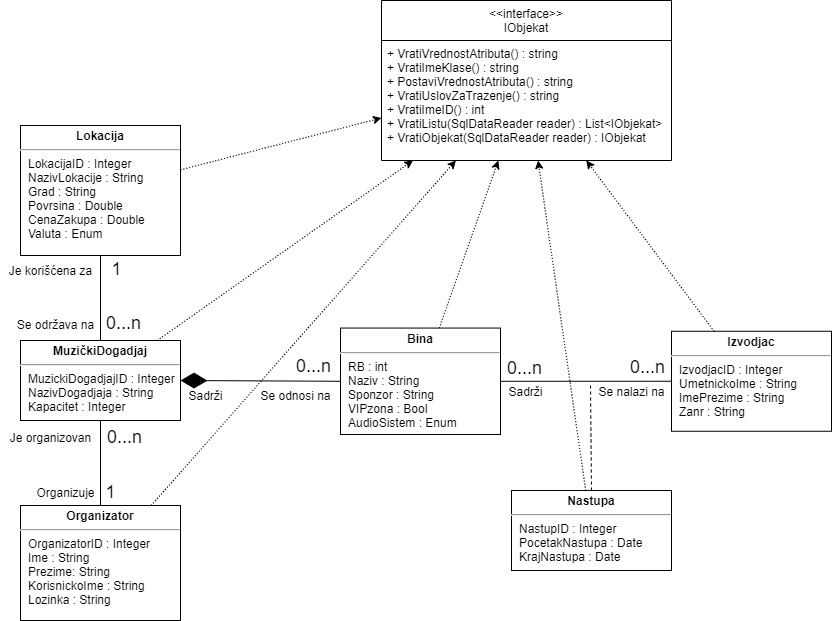

The diagram above was exported from draw.io. Its source (the exported page's mxGraphModel, read from the mxfile embedded in the PNG):
<mxGraphModel dx="1038" dy="547" grid="1" gridSize="10" guides="1" tooltips="1" connect="1" arrows="1" fold="1" page="1" pageScale="1" pageWidth="850" pageHeight="1100" math="0" shadow="0" extFonts="Permanent Marker^https://fonts.googleapis.com/css?family=Permanent+Marker">
  <root>
    <mxCell id="0" />
    <mxCell id="1" parent="0" />
    <mxCell id="eNgiWa2B5CA5oDeILZxk-146" value="&lt;p style=&quot;margin: 4px 0px 0px ; text-align: center&quot;&gt;&lt;b&gt;Organizator&lt;/b&gt;&lt;/p&gt;&lt;hr&gt;&lt;p style=&quot;margin: 0px ; margin-left: 8px&quot;&gt;OrganizatorID : Integer&lt;br&gt;Ime : String&lt;/p&gt;&lt;p style=&quot;margin: 0px ; margin-left: 8px&quot;&gt;Prezime&lt;span&gt;: String&lt;/span&gt;&lt;/p&gt;&lt;p style=&quot;margin: 0px ; margin-left: 8px&quot;&gt;KorisnickoIme : String&lt;/p&gt;&lt;p style=&quot;margin: 0px ; margin-left: 8px&quot;&gt;Lozinka : String&lt;/p&gt;" style="verticalAlign=top;align=left;overflow=fill;fontSize=12;fontFamily=Helvetica;html=1;" parent="1" vertex="1">
      <mxGeometry x="28" y="685" width="160" height="115" as="geometry" />
    </mxCell>
    <mxCell id="eNgiWa2B5CA5oDeILZxk-147" value="&lt;p style=&quot;margin: 4px 0px 0px ; text-align: center&quot;&gt;&lt;b&gt;MuzičkiDogadjaj&lt;/b&gt;&lt;/p&gt;&lt;hr&gt;&lt;p style=&quot;margin: 0px ; margin-left: 8px&quot;&gt;MuzickiDogadjajID : Integer&lt;/p&gt;&lt;p style=&quot;margin: 0px ; margin-left: 8px&quot;&gt;NazivDogadjaja : String&lt;/p&gt;&lt;p style=&quot;margin: 0px ; margin-left: 8px&quot;&gt;Kapacitet : Integer&lt;/p&gt;" style="verticalAlign=top;align=left;overflow=fill;fontSize=12;fontFamily=Helvetica;html=1;" parent="1" vertex="1">
      <mxGeometry x="28" y="520" width="160" height="80" as="geometry" />
    </mxCell>
    <mxCell id="eNgiWa2B5CA5oDeILZxk-148" value="&lt;p style=&quot;margin: 4px 0px 0px ; text-align: center&quot;&gt;&lt;b&gt;Bina&lt;/b&gt;&lt;/p&gt;&lt;hr&gt;&lt;p style=&quot;margin: 0px ; margin-left: 8px&quot;&gt;RB : int&lt;/p&gt;&lt;p style=&quot;margin: 0px ; margin-left: 8px&quot;&gt;Naziv : String&lt;br&gt;&lt;font style=&quot;font-size: 12px&quot;&gt;Sponzor&amp;nbsp;: String&lt;/font&gt;&lt;/p&gt;&lt;p style=&quot;margin: 0px 0px 0px 8px&quot;&gt;&lt;font style=&quot;font-size: 12px&quot;&gt;VIPzona : Bool&lt;/font&gt;&lt;/p&gt;&lt;p style=&quot;margin: 0px 0px 0px 8px&quot;&gt;&lt;font style=&quot;font-size: 12px&quot;&gt;AudioSistem : Enum&lt;/font&gt;&lt;/p&gt;&lt;p style=&quot;margin: 0px 0px 0px 8px&quot;&gt;&lt;br&gt;&lt;/p&gt;" style="verticalAlign=top;align=left;overflow=fill;fontSize=12;fontFamily=Helvetica;html=1;" parent="1" vertex="1">
      <mxGeometry x="348" y="507.57" width="160" height="106.43" as="geometry" />
    </mxCell>
    <mxCell id="eNgiWa2B5CA5oDeILZxk-149" value="&lt;p style=&quot;margin: 4px 0px 0px ; text-align: center&quot;&gt;&lt;b&gt;Lokacija&lt;/b&gt;&lt;/p&gt;&lt;hr&gt;&lt;p style=&quot;margin: 0px ; margin-left: 8px&quot;&gt;LokacijaID : Integer&lt;/p&gt;&lt;p style=&quot;margin: 0px ; margin-left: 8px&quot;&gt;NazivLokacije : String&lt;br&gt;Grad : String&lt;/p&gt;&lt;p style=&quot;margin: 0px ; margin-left: 8px&quot;&gt;Povrsina : Double&lt;/p&gt;&lt;p style=&quot;margin: 0px ; margin-left: 8px&quot;&gt;CenaZakupa : Double&lt;br&gt;Valuta : Enum&lt;/p&gt;&lt;p style=&quot;margin: 0px ; margin-left: 8px&quot;&gt;&lt;br&gt;&lt;/p&gt;" style="verticalAlign=top;align=left;overflow=fill;fontSize=12;fontFamily=Helvetica;html=1;" parent="1" vertex="1">
      <mxGeometry x="28" y="305" width="160" height="130" as="geometry" />
    </mxCell>
    <mxCell id="eNgiWa2B5CA5oDeILZxk-150" value="" style="endArrow=none;html=1;entryX=0.5;entryY=1;entryDx=0;entryDy=0;" parent="1" source="eNgiWa2B5CA5oDeILZxk-146" target="eNgiWa2B5CA5oDeILZxk-147" edge="1">
      <mxGeometry width="50" height="50" relative="1" as="geometry">
        <mxPoint x="148" y="615" as="sourcePoint" />
        <mxPoint x="198" y="565" as="targetPoint" />
      </mxGeometry>
    </mxCell>
    <mxCell id="eNgiWa2B5CA5oDeILZxk-151" value="&lt;font style=&quot;font-size: 18px&quot;&gt;1&lt;/font&gt;" style="edgeLabel;html=1;align=center;verticalAlign=middle;resizable=0;points=[];" parent="eNgiWa2B5CA5oDeILZxk-150" vertex="1" connectable="0">
      <mxGeometry x="-0.792" y="3" relative="1" as="geometry">
        <mxPoint x="12" y="-5" as="offset" />
      </mxGeometry>
    </mxCell>
    <mxCell id="eNgiWa2B5CA5oDeILZxk-152" value="&lt;font style=&quot;font-size: 18px&quot;&gt;0...n&lt;/font&gt;" style="edgeLabel;html=1;align=center;verticalAlign=middle;resizable=0;points=[];" parent="eNgiWa2B5CA5oDeILZxk-150" vertex="1" connectable="0">
      <mxGeometry x="0.648" y="2" relative="1" as="geometry">
        <mxPoint x="25" y="1" as="offset" />
      </mxGeometry>
    </mxCell>
    <mxCell id="eNgiWa2B5CA5oDeILZxk-153" value="" style="endArrow=none;html=1;entryX=0.5;entryY=1;entryDx=0;entryDy=0;exitX=0.5;exitY=0;exitDx=0;exitDy=0;" parent="1" source="eNgiWa2B5CA5oDeILZxk-147" target="eNgiWa2B5CA5oDeILZxk-149" edge="1">
      <mxGeometry width="50" height="50" relative="1" as="geometry">
        <mxPoint x="178" y="645" as="sourcePoint" />
        <mxPoint x="58" y="595" as="targetPoint" />
      </mxGeometry>
    </mxCell>
    <mxCell id="eNgiWa2B5CA5oDeILZxk-154" value="" style="endArrow=none;html=1;entryX=1;entryY=0.5;entryDx=0;entryDy=0;exitX=0;exitY=0.5;exitDx=0;exitDy=0;" parent="1" source="eNgiWa2B5CA5oDeILZxk-158" target="eNgiWa2B5CA5oDeILZxk-148" edge="1">
      <mxGeometry width="50" height="50" relative="1" as="geometry">
        <mxPoint x="559" y="565" as="sourcePoint" />
        <mxPoint x="68" y="605" as="targetPoint" />
      </mxGeometry>
    </mxCell>
    <mxCell id="eNgiWa2B5CA5oDeILZxk-155" value="&lt;font style=&quot;font-size: 18px&quot;&gt;1&lt;/font&gt;" style="edgeLabel;html=1;align=center;verticalAlign=middle;resizable=0;points=[];" parent="1" vertex="1" connectable="0">
      <mxGeometry x="-51" y="581" as="geometry">
        <mxPoint x="174" y="-133" as="offset" />
      </mxGeometry>
    </mxCell>
    <mxCell id="eNgiWa2B5CA5oDeILZxk-156" value="&lt;font style=&quot;font-size: 18px&quot;&gt;0...n&lt;/font&gt;" style="edgeLabel;html=1;align=center;verticalAlign=middle;resizable=0;points=[];" parent="1" vertex="1" connectable="0">
      <mxGeometry x="125" y="504" as="geometry">
        <mxPoint x="5" y="-2" as="offset" />
      </mxGeometry>
    </mxCell>
    <mxCell id="eNgiWa2B5CA5oDeILZxk-157" value="&lt;font style=&quot;font-size: 18px&quot;&gt;0...n&lt;/font&gt;" style="edgeLabel;html=1;align=center;verticalAlign=middle;resizable=0;points=[];" parent="1" vertex="1" connectable="0">
      <mxGeometry x="73" y="561" as="geometry">
        <mxPoint x="247" y="-16" as="offset" />
      </mxGeometry>
    </mxCell>
    <mxCell id="eNgiWa2B5CA5oDeILZxk-158" value="&lt;p style=&quot;margin: 4px 0px 0px ; text-align: center&quot;&gt;&lt;b&gt;Izvodjac&lt;/b&gt;&lt;/p&gt;&lt;hr&gt;&lt;p style=&quot;margin: 0px ; margin-left: 8px&quot;&gt;IzvodjacID : Integer&lt;br&gt;UmetnickoIme : String&lt;/p&gt;&lt;p style=&quot;margin: 0px ; margin-left: 8px&quot;&gt;ImePrezime : String&lt;/p&gt;&lt;p style=&quot;margin: 0px ; margin-left: 8px&quot;&gt;Zanr : String&lt;/p&gt;" style="verticalAlign=top;align=left;overflow=fill;fontSize=12;fontFamily=Helvetica;html=1;" parent="1" vertex="1">
      <mxGeometry x="679" y="510.75" width="160" height="100" as="geometry" />
    </mxCell>
    <mxCell id="eNgiWa2B5CA5oDeILZxk-159" value="&lt;font style=&quot;font-size: 18px&quot;&gt;0...n&lt;/font&gt;" style="edgeLabel;html=1;align=center;verticalAlign=middle;resizable=0;points=[];" parent="1" vertex="1" connectable="0">
      <mxGeometry x="-998" y="418" as="geometry">
        <mxPoint x="1529" y="129" as="offset" />
      </mxGeometry>
    </mxCell>
    <mxCell id="eNgiWa2B5CA5oDeILZxk-160" value="" style="endArrow=diamondThin;endFill=1;endSize=24;html=1;entryX=1;entryY=0.5;entryDx=0;entryDy=0;exitX=0;exitY=0.5;exitDx=0;exitDy=0;" parent="1" source="eNgiWa2B5CA5oDeILZxk-148" target="eNgiWa2B5CA5oDeILZxk-147" edge="1">
      <mxGeometry width="160" relative="1" as="geometry">
        <mxPoint x="408" y="655" as="sourcePoint" />
        <mxPoint x="568" y="655" as="targetPoint" />
      </mxGeometry>
    </mxCell>
    <mxCell id="eNgiWa2B5CA5oDeILZxk-161" value="Organizuje" style="text;html=1;align=center;verticalAlign=middle;resizable=0;points=[];autosize=1;" parent="1" vertex="1">
      <mxGeometry x="38" y="662" width="70" height="20" as="geometry" />
    </mxCell>
    <mxCell id="eNgiWa2B5CA5oDeILZxk-162" value="Je organizovan" style="text;html=1;align=center;verticalAlign=middle;resizable=0;points=[];autosize=1;" parent="1" vertex="1">
      <mxGeometry x="8" y="607" width="100" height="20" as="geometry" />
    </mxCell>
    <mxCell id="eNgiWa2B5CA5oDeILZxk-163" value="Se održava na" style="text;html=1;align=center;verticalAlign=middle;resizable=0;points=[];autosize=1;" parent="1" vertex="1">
      <mxGeometry x="18" y="494" width="90" height="20" as="geometry" />
    </mxCell>
    <mxCell id="eNgiWa2B5CA5oDeILZxk-164" value="Je korišćena za" style="text;html=1;align=center;verticalAlign=middle;resizable=0;points=[];autosize=1;" parent="1" vertex="1">
      <mxGeometry x="8" y="440" width="100" height="20" as="geometry" />
    </mxCell>
    <mxCell id="eNgiWa2B5CA5oDeILZxk-165" value="Sadrži" style="text;html=1;align=center;verticalAlign=middle;resizable=0;points=[];autosize=1;" parent="1" vertex="1">
      <mxGeometry x="188" y="565" width="50" height="20" as="geometry" />
    </mxCell>
    <mxCell id="eNgiWa2B5CA5oDeILZxk-166" value="Se odnosi na" style="text;html=1;align=center;verticalAlign=middle;resizable=0;points=[];autosize=1;" parent="1" vertex="1">
      <mxGeometry x="258" y="565" width="90" height="20" as="geometry" />
    </mxCell>
    <mxCell id="eNgiWa2B5CA5oDeILZxk-167" value="Se nalazi na" style="text;html=1;align=center;verticalAlign=middle;resizable=0;points=[];autosize=1;" parent="1" vertex="1">
      <mxGeometry x="599" y="561" width="80" height="20" as="geometry" />
    </mxCell>
    <mxCell id="eNgiWa2B5CA5oDeILZxk-168" value="Sadrži" style="text;html=1;align=center;verticalAlign=middle;resizable=0;points=[];autosize=1;" parent="1" vertex="1">
      <mxGeometry x="508" y="561" width="50" height="20" as="geometry" />
    </mxCell>
    <mxCell id="eNgiWa2B5CA5oDeILZxk-169" value="&lt;p style=&quot;margin: 4px 0px 0px ; text-align: center&quot;&gt;&lt;b&gt;Nastupa&lt;/b&gt;&lt;/p&gt;&lt;hr&gt;&lt;p style=&quot;margin: 0px ; margin-left: 8px&quot;&gt;NastupID : Integer&lt;/p&gt;&lt;p style=&quot;margin: 0px 0px 0px 8px&quot;&gt;PocetakNastupa : Date&lt;br&gt;&lt;/p&gt;&lt;p style=&quot;margin: 0px 0px 0px 8px&quot;&gt;KrajNastupa : Date&lt;br&gt;&lt;/p&gt;&lt;p style=&quot;margin: 0px ; margin-left: 8px&quot;&gt;&lt;br&gt;&lt;/p&gt;" style="verticalAlign=top;align=left;overflow=fill;fontSize=12;fontFamily=Helvetica;html=1;" parent="1" vertex="1">
      <mxGeometry x="519" y="670" width="160" height="80" as="geometry" />
    </mxCell>
    <mxCell id="eNgiWa2B5CA5oDeILZxk-170" value="" style="endArrow=none;dashed=1;html=1;exitX=0.5;exitY=0;exitDx=0;exitDy=0;" parent="1" source="eNgiWa2B5CA5oDeILZxk-169" edge="1">
      <mxGeometry width="50" height="50" relative="1" as="geometry">
        <mxPoint x="748" y="675" as="sourcePoint" />
        <mxPoint x="598" y="564" as="targetPoint" />
      </mxGeometry>
    </mxCell>
    <mxCell id="eNgiWa2B5CA5oDeILZxk-171" value="&lt;font style=&quot;font-size: 18px&quot;&gt;0...n&lt;/font&gt;" style="edgeLabel;html=1;align=center;verticalAlign=middle;resizable=0;points=[];" parent="1" vertex="1" connectable="0">
      <mxGeometry x="-875" y="417" as="geometry">
        <mxPoint x="1529" y="129" as="offset" />
      </mxGeometry>
    </mxCell>
    <mxCell id="RIGC1UJvmK3vp_dUPkea-1" value="&lt;&lt;interface&gt;&gt;&#10;IObjekat" style="swimlane;fontStyle=0;childLayout=stackLayout;horizontal=1;startSize=40;horizontalStack=0;resizeParent=1;resizeParentMax=0;resizeLast=0;collapsible=1;marginBottom=0;perimeterSpacing=0;strokeWidth=1;" vertex="1" parent="1">
      <mxGeometry x="389" y="180" width="290" height="160" as="geometry" />
    </mxCell>
    <mxCell id="RIGC1UJvmK3vp_dUPkea-2" value="+ VratiVrednostAtributa() : string   &#10;+ VratiImeKlase() : string &#10;+ PostaviVrednostAtributa() : string &#10;+ VratiUslovZaTrazenje() : string &#10;+ VratiImeID() : int&#10;+ VratiListu(SqlDataReader reader) : List&lt;IObjekat&gt;&#10;+ VratiObjekat(SqlDataReader reader) : IObjekat " style="text;strokeColor=none;fillColor=none;align=left;verticalAlign=top;spacingLeft=4;spacingRight=4;overflow=hidden;rotatable=0;points=[[0,0.5],[1,0.5]];portConstraint=eastwest;" vertex="1" parent="RIGC1UJvmK3vp_dUPkea-1">
      <mxGeometry y="40" width="290" height="120" as="geometry" />
    </mxCell>
    <mxCell id="RIGC1UJvmK3vp_dUPkea-5" value="" style="endArrow=classic;html=1;dashed=1;dashPattern=1 2;" edge="1" parent="1" source="eNgiWa2B5CA5oDeILZxk-149" target="RIGC1UJvmK3vp_dUPkea-1">
      <mxGeometry width="50" height="50" relative="1" as="geometry">
        <mxPoint x="290" y="500" as="sourcePoint" />
        <mxPoint x="340" y="450" as="targetPoint" />
      </mxGeometry>
    </mxCell>
    <mxCell id="RIGC1UJvmK3vp_dUPkea-6" value="" style="endArrow=classic;html=1;dashed=1;dashPattern=1 2;" edge="1" parent="1" source="eNgiWa2B5CA5oDeILZxk-147" target="RIGC1UJvmK3vp_dUPkea-1">
      <mxGeometry width="50" height="50" relative="1" as="geometry">
        <mxPoint x="197.99999999999977" y="352.5400457665904" as="sourcePoint" />
        <mxPoint x="410" y="279.77116704805496" as="targetPoint" />
      </mxGeometry>
    </mxCell>
    <mxCell id="RIGC1UJvmK3vp_dUPkea-7" value="" style="endArrow=classic;html=1;dashed=1;dashPattern=1 2;" edge="1" parent="1" source="eNgiWa2B5CA5oDeILZxk-146" target="RIGC1UJvmK3vp_dUPkea-1">
      <mxGeometry width="50" height="50" relative="1" as="geometry">
        <mxPoint x="169.4117647058822" y="530" as="sourcePoint" />
        <mxPoint x="452.17647058823513" y="310" as="targetPoint" />
      </mxGeometry>
    </mxCell>
    <mxCell id="RIGC1UJvmK3vp_dUPkea-8" value="" style="endArrow=classic;html=1;dashed=1;dashPattern=1 2;" edge="1" parent="1" source="eNgiWa2B5CA5oDeILZxk-148" target="RIGC1UJvmK3vp_dUPkea-1">
      <mxGeometry width="50" height="50" relative="1" as="geometry">
        <mxPoint x="166.090909090909" y="694.9999999999998" as="sourcePoint" />
        <mxPoint x="488.0909090909088" y="310" as="targetPoint" />
      </mxGeometry>
    </mxCell>
    <mxCell id="RIGC1UJvmK3vp_dUPkea-9" value="" style="endArrow=classic;html=1;dashed=1;dashPattern=1 2;" edge="1" parent="1" source="eNgiWa2B5CA5oDeILZxk-169" target="RIGC1UJvmK3vp_dUPkea-1">
      <mxGeometry width="50" height="50" relative="1" as="geometry">
        <mxPoint x="456.270038293939" y="517.5699999999999" as="sourcePoint" />
        <mxPoint x="527.5340023768651" y="310" as="targetPoint" />
      </mxGeometry>
    </mxCell>
    <mxCell id="RIGC1UJvmK3vp_dUPkea-10" value="" style="endArrow=classic;html=1;dashed=1;dashPattern=1 2;" edge="1" parent="1" source="eNgiWa2B5CA5oDeILZxk-158" target="RIGC1UJvmK3vp_dUPkea-1">
      <mxGeometry width="50" height="50" relative="1" as="geometry">
        <mxPoint x="604.591836734694" y="679.9999999999998" as="sourcePoint" />
        <mxPoint x="563.8163265306123" y="310" as="targetPoint" />
      </mxGeometry>
    </mxCell>
  </root>
</mxGraphModel>